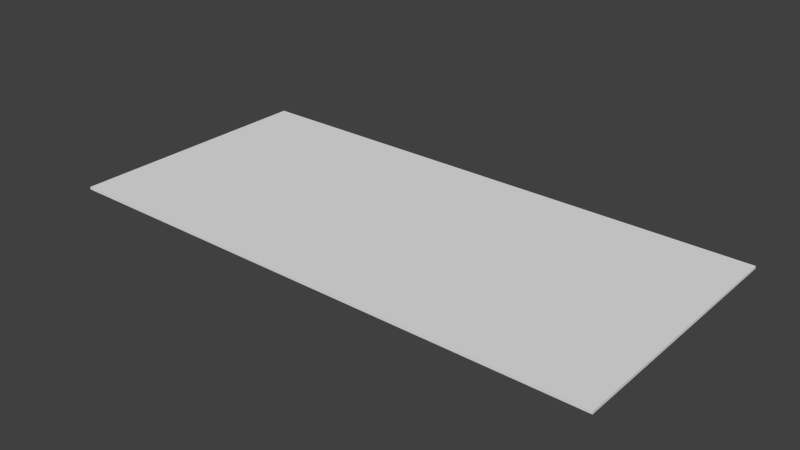 # Source: Paycheck.blend  (saved by Blender 2.73.0; exported with 4.5.12 LTS)
import bpy
from mathutils import Matrix  # noqa: F401  (used for matrix-valued properties, if any)

bpy.ops.wm.read_factory_settings(use_empty=True)
scene = bpy.context.scene
scene.name = 'Scene'

# ---- collections
col_collection_1 = bpy.data.collections.new('Collection 1'); scene.collection.children.link(col_collection_1)

# ---- materials (node trees are filled in below, after node groups)
mat_material = bpy.data.materials.new('Material')
mat_material.alpha_threshold = 0.0
mat_material.use_transparent_shadow = False
mat_material.roughness = 0.5
mat_material.line_color = (0.0, 0.0, 0.0, 1.0)

# ---- material node trees

# ---- world
world_world = bpy.data.worlds.new('World'); scene.world = world_world
world_world.color = (0.05088, 0.05088, 0.05088)
world_world.use_sun_shadow = False
world_world.sun_shadow_jitter_overblur = 0.0
world_world.cycles.sampling_method = 'MANUAL'
world_world.cycles.sample_map_resolution = 256

# ---- meshes
me_cube_001 = bpy.data.meshes.new('Cube.001')
me_cube_001.from_pydata([(0.1999, 0.09391, 0.0009349), (0.1999, -0.09391, 0.0009349), (-0.1999, -0.09391, 0.0009349), (-0.1999, 0.09391, 0.0009349)], [], [(0, 3, 2, 1)])
_uv = me_cube_001.uv_layers.new(name='UVMap')
_uv.uv.foreach_set('vector', [0.9999, 0.9999, 0.0001002, 0.9999, 9.998e-05, 0.0001003, 0.9999, 9.998e-05])
me_cube_001.materials.append(mat_material)
me_cube_001.use_remesh_preserve_volume = False
me_cube_001.use_remesh_preserve_attributes = False
me_cube_001.use_mirror_vertex_groups = False
me_cube_001.update()
me_cube = bpy.data.meshes.new('Cube')
me_cube.from_pydata([(0.1999, 0.09391, -0.0009349), (0.1999, -0.09391, -0.0009349), (-0.1999, -0.09391, -0.0009349), (-0.1999, 0.09391, -0.0009349), (0.1999, 0.09391, 0.0009349), (0.1999, -0.09391, 0.0009349), (-0.1999, -0.09391, 0.0009349), (-0.1999, 0.09391, 0.0009349)], [], [(0, 1, 2, 3), (0, 4, 5, 1), (1, 5, 6, 2), (2, 6, 7, 3), (4, 0, 3, 7)])
_uv = me_cube.uv_layers.new(name='UVMap')
_uv.uv.foreach_set('vector', [0.0, 0.0, 0.0, 0.0, 0.0, 0.0, 0.0, 0.0, 0.0, 0.0, 0.0, 0.0, 0.0, 0.0, 0.0, 0.0, 0.0, 0.0, 0.0, 0.0, 0.0, 0.0, 0.0, 0.0, 0.0, 0.0, 0.0, 0.0, 0.0, 0.0, 0.0, 0.0, 0.0, 0.0, 0.0, 0.0, 0.0, 0.0, 0.0, 0.0])
me_cube.materials.append(mat_material)
me_cube.use_remesh_preserve_volume = False
me_cube.use_remesh_preserve_attributes = False
me_cube.use_mirror_vertex_groups = False
me_cube.update()

# ---- objects
ob_paycheck = bpy.data.objects.new('Paycheck', me_cube_001)
ob_paycheckbase = bpy.data.objects.new('PaycheckBase', me_cube)

# ---- transforms, parenting, visibility, modifiers, constraints
ob_paycheck.location = (0.0, 0.0, 0.006344)
ob_paycheck.lock_rotations_4d = False
ob_paycheck.empty_display_type = 'ARROWS'
ob_paycheck.lineart.crease_threshold = 0.0
ob_paycheckbase.parent = ob_paycheck
ob_paycheckbase.matrix_parent_inverse = Matrix(((1.0, 0.0, 0.0, 0.0), (0.0, 1.0, 0.0, 0.0), (0.0, 0.0, 1.0, -0.006344), (0.0, 0.0, 0.0, 1.0)))
ob_paycheckbase.location = (0.0, 0.0, 0.006344)
ob_paycheckbase.lock_rotations_4d = False
ob_paycheckbase.empty_display_type = 'ARROWS'
ob_paycheckbase.lineart.crease_threshold = 0.0

# ---- collection membership
col_collection_1.objects.link(ob_paycheck)
col_collection_1.objects.link(ob_paycheckbase)

# ---- scene / render settings (as saved in the file)
scene.frame_start = 1; scene.frame_end = 250; scene.frame_set(1)
scene.render.engine = 'BLENDER_EEVEE_NEXT'
scene.render.resolution_percentage = 50
scene.render.dither_intensity = 0.0
scene.cycles.use_denoising = False
scene.cycles.samples = 10
scene.cycles.sampling_pattern = 'TABULATED_SOBOL'
scene.cycles.light_sampling_threshold = 0.0
scene.cycles.use_adaptive_sampling = False
scene.cycles.use_light_tree = False
scene.cycles.blur_glossy = 0.0
scene.cycles.pixel_filter_type = 'GAUSSIAN'
scene.cycles.sample_clamp_indirect = 0.0
scene.view_settings.view_transform = 'Standard'
bpy.context.view_layer.update()

# ---- added for rendering (the .blend has no active camera and no usable light): camera, sun
cam_auto = bpy.data.cameras.new('AutoCamera')
cam_auto.lens = 50.0
cam_auto.sensor_width = 36.0
cam_auto.clip_end = 1000.0
ob_auto_camera = bpy.data.objects.new('AutoCamera', cam_auto)
scene.collection.objects.link(ob_auto_camera)
ob_auto_camera.location = (0.408714, -0.490457, 0.333315)
ob_auto_camera.rotation_euler = (1.09748, -7.21219e-08, 0.694738)
scene.camera = ob_auto_camera
light_auto_sun = bpy.data.lights.new('AutoSun', 'SUN')
light_auto_sun.energy = 3.0
light_auto_sun.angle = 0.0523599
ob_auto_sun = bpy.data.objects.new('AutoSun', light_auto_sun)
scene.collection.objects.link(ob_auto_sun)
ob_auto_sun.rotation_euler = (0.872665, 0.174533, 0.523599)
bpy.context.view_layer.update()
